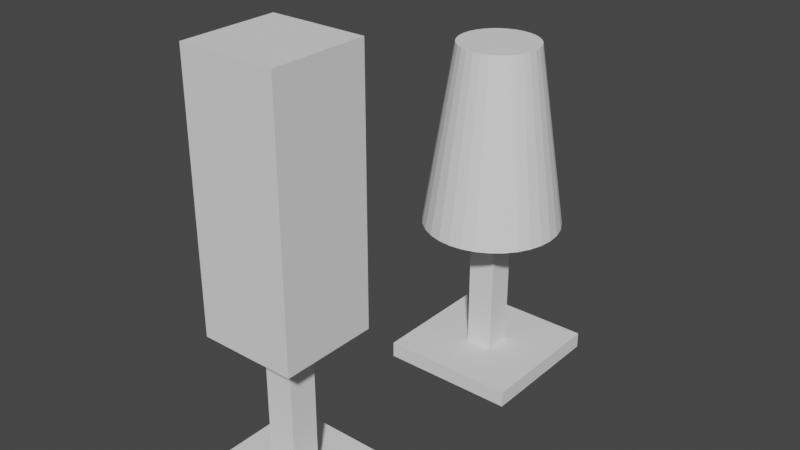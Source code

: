 # Source: Lamps.blend  (saved by Blender 3.4.6; exported with 4.5.12 LTS)
import bpy
from mathutils import Matrix  # noqa: F401  (used for matrix-valued properties, if any)

bpy.ops.wm.read_factory_settings(use_empty=True)
scene = bpy.context.scene
scene.name = 'Scene'

# ---- collections
col_collection = bpy.data.collections.new('Collection'); scene.collection.children.link(col_collection)

# ---- world
world_world = bpy.data.worlds.new('World'); scene.world = world_world
world_world.use_nodes = True; world_world.node_tree.nodes.clear()
_N = world_world.node_tree.nodes; _L = world_world.node_tree.links
n0 = _N.new('ShaderNodeOutputWorld'); n0.name = 'World Output'; n0.location = (300, 300)
n1 = _N.new('ShaderNodeBackground'); n1.name = 'Background'; n1.location = (10, 300)
n1.inputs[0].default_value = (0.05088, 0.05088, 0.05088, 1.0)
_L.new(n1.outputs[0], n0.inputs[0])
n0.is_active_output = True
world_world.color = (0.05088, 0.05088, 0.05088)
world_world.use_sun_shadow = False
world_world.sun_shadow_jitter_overblur = 0.0

# ---- meshes
me_plane = bpy.data.meshes.new('Plane')
me_plane.from_pydata([(-1.0, -1.0, 0.0), (1.0, -1.0, 0.0), (-1.0, 1.0, 0.0), (1.0, 1.0, 0.0), (-1.0, -1.0, 0.235), (1.0, -1.0, 0.235), (-1.0, 1.0, 0.235), (1.0, 1.0, 0.235), (-0.2019, -0.2019, 0.235), (0.2019, -0.2019, 0.235), (-0.2019, 0.2019, 0.235), (0.2019, 0.2019, 0.235), (-0.2019, 0.2019, 2.353), (-0.2019, -0.2019, 2.353), (0.2019, -0.2019, 2.353), (0.2019, 0.2019, 2.353), (-0.6705, 0.6705, 2.353), (-0.6705, -0.6705, 2.353), (0.6705, -0.6705, 2.353), (0.6705, 0.6705, 2.353), (-0.6705, 0.6705, 5.936), (-0.6705, -0.6705, 5.936), (0.6705, -0.6705, 5.936), (0.6705, 0.6705, 5.936)], [], [(0, 2, 3, 1), (5, 7, 11, 9), (0, 1, 5, 4), (1, 3, 7, 5), (2, 0, 4, 6), (3, 2, 6, 7), (8, 9, 14, 13), (6, 4, 8, 10), (7, 6, 10, 11), (4, 5, 9, 8), (14, 15, 19, 18), (9, 11, 15, 14), (10, 8, 13, 12), (11, 10, 12, 15), (19, 16, 20, 23), (12, 13, 17, 16), (15, 12, 16, 19), (13, 14, 18, 17), (21, 22, 23, 20), (17, 18, 22, 21), (18, 19, 23, 22), (16, 17, 21, 20)])
_uv = me_plane.uv_layers.new(name='UVMap')
_uv.uv.foreach_set('vector', [0.0, 0.0, 0.0, 1.0, 1.0, 1.0, 1.0, 0.0, 1.0, 0.0, 1.0, 1.0, 1.0, 1.0, 1.0, 0.0, 0.0, 0.0, 1.0, 0.0, 1.0, 0.0, 0.0, 0.0, 1.0, 0.0, 1.0, 1.0, 1.0, 1.0, 1.0, 0.0, 0.0, 1.0, 0.0, 0.0, 0.0, 0.0, 0.0, 1.0, 1.0, 1.0, 0.0, 1.0, 0.0, 1.0, 1.0, 1.0, 0.0, 0.0, 1.0, 0.0, 1.0, 0.0, 0.0, 0.0, 0.0, 1.0, 0.0, 0.0, 0.0, 0.0, 0.0, 1.0, 1.0, 1.0, 0.0, 1.0, 0.0, 1.0, 1.0, 1.0, 0.0, 0.0, 1.0, 0.0, 1.0, 0.0, 0.0, 0.0, 1.0, 0.0, 1.0, 1.0, 1.0, 1.0, 1.0, 0.0, 1.0, 0.0, 1.0, 1.0, 1.0, 1.0, 1.0, 0.0, 0.0, 1.0, 0.0, 0.0, 0.0, 0.0, 0.0, 1.0, 1.0, 1.0, 0.0, 1.0, 0.0, 1.0, 1.0, 1.0, 1.0, 1.0, 0.0, 1.0, 0.0, 1.0, 1.0, 1.0, 0.0, 1.0, 0.0, 0.0, 0.0, 0.0, 0.0, 1.0, 1.0, 1.0, 0.0, 1.0, 0.0, 1.0, 1.0, 1.0, 0.0, 0.0, 1.0, 0.0, 1.0, 0.0, 0.0, 0.0, 0.0, 0.0, 1.0, 0.0, 1.0, 1.0, 0.0, 1.0, 0.0, 0.0, 1.0, 0.0, 1.0, 0.0, 0.0, 0.0, 1.0, 0.0, 1.0, 1.0, 1.0, 1.0, 1.0, 0.0, 0.0, 1.0, 0.0, 0.0, 0.0, 0.0, 0.0, 1.0])
me_plane.update()
me_plane_001 = bpy.data.meshes.new('Plane.001')
me_plane_001.from_pydata([(0.1711, 4.953, 2.361), (1.488e-09, 4.969, 2.361), (0.0, 5.092, 2.361), (5.026e-09, 4.677, 5.022), (0.1951, 5.073, 2.361), (0.1141, 4.666, 5.022), (0.3827, 5.016, 2.361), (0.2238, 4.633, 5.022), (0.5556, 4.924, 2.361), (0.3249, 4.579, 5.022), (0.7071, 4.799, 2.361), (0.4136, 4.506, 5.022), (0.8315, 4.648, 2.361), (0.4863, 4.417, 5.022), (0.9239, 4.475, 2.361), (0.5404, 4.316, 5.022), (0.9808, 4.287, 2.361), (0.5736, 4.206, 5.022), (1.0, 4.092, 2.361), (0.5849, 4.092, 5.022), (0.9808, 3.897, 2.361), (0.5736, 3.978, 5.022), (0.9239, 3.71, 2.361), (0.5404, 3.868, 5.022), (0.8315, 3.537, 2.361), (0.4863, 3.767, 5.022), (0.7071, 3.385, 2.361), (0.4136, 3.679, 5.022), (0.5556, 3.261, 2.361), (0.3249, 3.606, 5.022), (0.3827, 3.168, 2.361), (0.2238, 3.552, 5.022), (0.1951, 3.111, 2.361), (0.1141, 3.519, 5.022), (0.0, 3.092, 2.361), (5.026e-09, 3.507, 5.022), (-0.1951, 3.111, 2.361), (-0.1141, 3.519, 5.022), (-0.3827, 3.168, 2.361), (-0.2238, 3.552, 5.022), (-0.5556, 3.261, 2.361), (-0.3249, 3.606, 5.022), (-0.7071, 3.385, 2.361), (-0.4136, 3.679, 5.022), (-0.8315, 3.537, 2.361), (-0.4863, 3.767, 5.022), (-0.9239, 3.71, 2.361), (-0.5404, 3.868, 5.022), (-0.9808, 3.897, 2.361), (-0.5736, 3.978, 5.022), (-1.0, 4.092, 2.361), (-0.5849, 4.092, 5.022), (-0.9808, 4.287, 2.361), (-0.5736, 4.206, 5.022), (-0.9239, 4.475, 2.361), (-0.5404, 4.316, 5.022), (-0.8315, 4.648, 2.361), (-0.4863, 4.417, 5.022), (-0.7071, 4.799, 2.361), (-0.4136, 4.506, 5.022), (-0.5556, 4.924, 2.361), (-0.3249, 4.579, 5.022), (-0.3827, 5.016, 2.361), (-0.2238, 4.633, 5.022), (-0.1951, 5.073, 2.361), (-0.1141, 4.666, 5.022), (0.3357, 4.903, 2.361), (0.4873, 4.822, 2.361), (0.6202, 4.712, 2.361), (0.7293, 4.58, 2.361), (0.8103, 4.428, 2.361), (0.8602, 4.263, 2.361), (0.8771, 4.092, 2.361), (0.8602, 3.921, 2.361), (0.8103, 3.757, 2.361), (0.7293, 3.605, 2.361), (0.6202, 3.472, 2.361), (0.4873, 3.363, 2.361), (0.3357, 3.282, 2.361), (0.1711, 3.232, 2.361), (1.488e-09, 3.215, 2.361), (-0.1711, 3.232, 2.361), (-0.3357, 3.282, 2.361), (-0.4873, 3.363, 2.361), (-0.6202, 3.472, 2.361), (-0.7293, 3.605, 2.361), (-0.8103, 3.757, 2.361), (-0.8602, 3.921, 2.361), (-0.8771, 4.092, 2.361), (-0.8602, 4.263, 2.361), (-0.8103, 4.428, 2.361), (-0.7293, 4.58, 2.361), (-0.6202, 4.712, 2.361), (-0.4873, 4.822, 2.361), (-0.3357, 4.903, 2.361), (-0.1711, 4.953, 2.361), (0.09126, 4.551, 5.022), (3.833e-09, 4.56, 5.022), (0.179, 4.524, 5.022), (0.2599, 4.481, 5.022), (0.3308, 4.423, 5.022), (0.389, 4.352, 5.022), (0.4322, 4.271, 5.022), (0.4588, 4.184, 5.022), (0.4678, 4.092, 5.022), (0.4588, 4.001, 5.022), (0.4322, 3.913, 5.022), (0.389, 3.832, 5.022), (0.3308, 3.762, 5.022), (0.2599, 3.703, 5.022), (0.179, 3.66, 5.022), (0.09126, 3.633, 5.022), (3.833e-09, 3.624, 5.022), (-0.09126, 3.633, 5.022), (-0.179, 3.66, 5.022), (-0.2599, 3.703, 5.022), (-0.3308, 3.762, 5.022), (-0.389, 3.832, 5.022), (-0.4322, 3.913, 5.022), (-0.4588, 4.001, 5.022), (-0.4678, 4.092, 5.022), (-0.4588, 4.184, 5.022), (-0.4322, 4.271, 5.022), (-0.389, 4.352, 5.022), (-0.3308, 4.423, 5.022), (-0.2599, 4.481, 5.022), (-0.179, 4.524, 5.022), (-0.09126, 4.551, 5.022)], [], [(24, 26, 76, 75), (2, 3, 5, 4), (40, 42, 84, 83), (4, 5, 7, 6), (56, 58, 92, 91), (6, 7, 9, 8), (18, 20, 73, 72), (8, 9, 11, 10), (34, 36, 81, 80), (10, 11, 13, 12), (50, 52, 89, 88), (12, 13, 15, 14), (12, 14, 70, 69), (14, 15, 17, 16), (2, 4, 0, 1), (16, 17, 19, 18), (28, 30, 78, 77), (18, 19, 21, 20), (44, 46, 86, 85), (20, 21, 23, 22), (60, 62, 94, 93), (22, 23, 25, 24), (6, 8, 67, 66), (24, 25, 27, 26), (22, 24, 75, 74), (26, 27, 29, 28), (38, 40, 83, 82), (28, 29, 31, 30), (54, 56, 91, 90), (30, 31, 33, 32), (16, 18, 72, 71), (32, 33, 35, 34), (32, 34, 80, 79), (34, 35, 37, 36), (48, 50, 88, 87), (36, 37, 39, 38), (10, 12, 69, 68), (38, 39, 41, 40), (64, 2, 1, 95), (40, 41, 43, 42), (26, 28, 77, 76), (42, 43, 45, 44), (42, 44, 85, 84), (44, 45, 47, 46), (58, 60, 93, 92), (46, 47, 49, 48), (4, 6, 66, 0), (48, 49, 51, 50), (20, 22, 74, 73), (50, 51, 53, 52), (36, 38, 82, 81), (52, 53, 55, 54), (52, 54, 90, 89), (54, 55, 57, 56), (14, 16, 71, 70), (56, 57, 59, 58), (30, 32, 79, 78), (58, 59, 61, 60), (46, 48, 87, 86), (60, 61, 63, 62), (59, 57, 123, 124), (62, 63, 65, 64), (8, 10, 68, 67), (64, 65, 3, 2), (62, 64, 95, 94), (43, 41, 115, 116), (27, 25, 107, 108), (11, 9, 99, 100), (65, 63, 126, 127), (49, 47, 118, 119), (33, 31, 110, 111), (17, 15, 102, 103), (55, 53, 121, 122), (39, 37, 113, 114), (23, 21, 105, 106), (7, 5, 96, 98), (3, 65, 127, 97), (61, 59, 124, 125), (45, 43, 116, 117), (29, 27, 108, 109), (13, 11, 100, 101), (51, 49, 119, 120), (35, 33, 111, 112), (19, 17, 103, 104), (57, 55, 122, 123), (41, 39, 114, 115), (25, 23, 106, 107), (9, 7, 98, 99), (63, 61, 125, 126), (47, 45, 117, 118), (31, 29, 109, 110), (15, 13, 101, 102), (5, 3, 97, 96), (53, 51, 120, 121), (37, 35, 112, 113), (21, 19, 104, 105), (95, 1, 0, 66, 67, 68, 69, 70, 71, 72, 73, 74, 75, 76, 77, 78, 79, 80, 81, 82, 83, 84, 85, 86, 87, 88, 89, 90, 91, 92, 93, 94), (96, 97, 127, 126, 125, 124, 123, 122, 121, 120, 119, 118, 117, 116, 115, 114, 113, 112, 111, 110, 109, 108, 107, 106, 105, 104, 103, 102, 101, 100, 99, 98)])
_uv = me_plane_001.uv_layers.new(name='UVMap')
_uv.uv.foreach_set('vector', [0.6562, 0.5, 0.625, 0.5, 0.625, 0.5, 0.6562, 0.5, 1.0, 0.5, 1.0, 1.0, 0.9688, 1.0, 0.9688, 0.5, 0.4062, 0.5, 0.375, 0.5, 0.375, 0.5, 0.4062, 0.5, 0.9688, 0.5, 0.9688, 1.0, 0.9375, 1.0, 0.9375, 0.5, 0.1562, 0.5, 0.125, 0.5, 0.125, 0.5, 0.1562, 0.5, 0.9375, 0.5, 0.9375, 1.0, 0.9062, 1.0, 0.9062, 0.5, 0.75, 0.5, 0.7188, 0.5, 0.7188, 0.5, 0.75, 0.5, 0.9062, 0.5, 0.9062, 1.0, 0.875, 1.0, 0.875, 0.5, 0.5, 0.5, 0.4688, 0.5, 0.4688, 0.5, 0.5, 0.5, 0.875, 0.5, 0.875, 1.0, 0.8438, 1.0, 0.8438, 0.5, 0.25, 0.5, 0.2188, 0.5, 0.2188, 0.5, 0.25, 0.5, 0.8438, 0.5, 0.8438, 1.0, 0.8125, 1.0, 0.8125, 0.5, 0.8438, 0.5, 0.8125, 0.5, 0.8125, 0.5, 0.8438, 0.5, 0.8125, 0.5, 0.8125, 1.0, 0.7812, 1.0, 0.7812, 0.5, 1.0, 0.5, 0.9688, 0.5, 0.9688, 0.5, 1.0, 0.5, 0.7812, 0.5, 0.7812, 1.0, 0.75, 1.0, 0.75, 0.5, 0.5938, 0.5, 0.5625, 0.5, 0.5625, 0.5, 0.5938, 0.5, 0.75, 0.5, 0.75, 1.0, 0.7188, 1.0, 0.7188, 0.5, 0.3438, 0.5, 0.3125, 0.5, 0.3125, 0.5, 0.3438, 0.5, 0.7188, 0.5, 0.7188, 1.0, 0.6875, 1.0, 0.6875, 0.5, 0.09375, 0.5, 0.0625, 0.5, 0.0625, 0.5, 0.09375, 0.5, 0.6875, 0.5, 0.6875, 1.0, 0.6562, 1.0, 0.6562, 0.5, 0.9375, 0.5, 0.9062, 0.5, 0.9062, 0.5, 0.9375, 0.5, 0.6562, 0.5, 0.6562, 1.0, 0.625, 1.0, 0.625, 0.5, 0.6875, 0.5, 0.6562, 0.5, 0.6562, 0.5, 0.6875, 0.5, 0.625, 0.5, 0.625, 1.0, 0.5938, 1.0, 0.5938, 0.5, 0.4375, 0.5, 0.4062, 0.5, 0.4062, 0.5, 0.4375, 0.5, 0.5938, 0.5, 0.5938, 1.0, 0.5625, 1.0, 0.5625, 0.5, 0.1875, 0.5, 0.1562, 0.5, 0.1562, 0.5, 0.1875, 0.5, 0.5625, 0.5, 0.5625, 1.0, 0.5312, 1.0, 0.5312, 0.5, 0.7812, 0.5, 0.75, 0.5, 0.75, 0.5, 0.7812, 0.5, 0.5312, 0.5, 0.5312, 1.0, 0.5, 1.0, 0.5, 0.5, 0.5312, 0.5, 0.5, 0.5, 0.5, 0.5, 0.5312, 0.5, 0.5, 0.5, 0.5, 1.0, 0.4688, 1.0, 0.4688, 0.5, 0.2812, 0.5, 0.25, 0.5, 0.25, 0.5, 0.2812, 0.5, 0.4688, 0.5, 0.4688, 1.0, 0.4375, 1.0, 0.4375, 0.5, 0.875, 0.5, 0.8438, 0.5, 0.8438, 0.5, 0.875, 0.5, 0.4375, 0.5, 0.4375, 1.0, 0.4062, 1.0, 0.4062, 0.5, 0.03125, 0.5, 0.0, 0.5, 0.0, 0.5, 0.03125, 0.5, 0.4062, 0.5, 0.4062, 1.0, 0.375, 1.0, 0.375, 0.5, 0.625, 0.5, 0.5938, 0.5, 0.5938, 0.5, 0.625, 0.5, 0.375, 0.5, 0.375, 1.0, 0.3438, 1.0, 0.3438, 0.5, 0.375, 0.5, 0.3438, 0.5, 0.3438, 0.5, 0.375, 0.5, 0.3438, 0.5, 0.3438, 1.0, 0.3125, 1.0, 0.3125, 0.5, 0.125, 0.5, 0.09375, 0.5, 0.09375, 0.5, 0.125, 0.5, 0.3125, 0.5, 0.3125, 1.0, 0.2812, 1.0, 0.2812, 0.5, 0.9688, 0.5, 0.9375, 0.5, 0.9375, 0.5, 0.9688, 0.5, 0.2812, 0.5, 0.2812, 1.0, 0.25, 1.0, 0.25, 0.5, 0.7188, 0.5, 0.6875, 0.5, 0.6875, 0.5, 0.7188, 0.5, 0.25, 0.5, 0.25, 1.0, 0.2188, 1.0, 0.2188, 0.5, 0.4688, 0.5, 0.4375, 0.5, 0.4375, 0.5, 0.4688, 0.5, 0.2188, 0.5, 0.2188, 1.0, 0.1875, 1.0, 0.1875, 0.5, 0.2188, 0.5, 0.1875, 0.5, 0.1875, 0.5, 0.2188, 0.5, 0.1875, 0.5, 0.1875, 1.0, 0.1562, 1.0, 0.1562, 0.5, 0.8125, 0.5, 0.7812, 0.5, 0.7812, 0.5, 0.8125, 0.5, 0.1562, 0.5, 0.1562, 1.0, 0.125, 1.0, 0.125, 0.5, 0.5625, 0.5, 0.5312, 0.5, 0.5312, 0.5, 0.5625, 0.5, 0.125, 0.5, 0.125, 1.0, 0.09375, 1.0, 0.09375, 0.5, 0.3125, 0.5, 0.2812, 0.5, 0.2812, 0.5, 0.3125, 0.5, 0.09375, 0.5, 0.09375, 1.0, 0.0625, 1.0, 0.0625, 0.5, 0.125, 1.0, 0.1562, 1.0, 0.1562, 1.0, 0.125, 1.0, 0.0625, 0.5, 0.0625, 1.0, 0.03125, 1.0, 0.03125, 0.5, 0.9062, 0.5, 0.875, 0.5, 0.875, 0.5, 0.9062, 0.5, 0.03125, 0.5, 0.03125, 1.0, 0.0, 1.0, 0.0, 0.5, 0.0625, 0.5, 0.03125, 0.5, 0.03125, 0.5, 0.0625, 0.5, 0.375, 1.0, 0.4062, 1.0, 0.4062, 1.0, 0.375, 1.0, 0.625, 1.0, 0.6562, 1.0, 0.6562, 1.0, 0.625, 1.0, 0.875, 1.0, 0.9062, 1.0, 0.9062, 1.0, 0.875, 1.0, 0.03125, 1.0, 0.0625, 1.0, 0.0625, 1.0, 0.03125, 1.0, 0.2812, 1.0, 0.3125, 1.0, 0.3125, 1.0, 0.2812, 1.0, 0.5312, 1.0, 0.5625, 1.0, 0.5625, 1.0, 0.5312, 1.0, 0.7812, 1.0, 0.8125, 1.0, 0.8125, 1.0, 0.7812, 1.0, 0.1875, 1.0, 0.2188, 1.0, 0.2188, 1.0, 0.1875, 1.0, 0.4375, 1.0, 0.4688, 1.0, 0.4688, 1.0, 0.4375, 1.0, 0.6875, 1.0, 0.7188, 1.0, 0.7188, 1.0, 0.6875, 1.0, 0.9375, 1.0, 0.9688, 1.0, 0.9688, 1.0, 0.9375, 1.0, 0.0, 1.0, 0.03125, 1.0, 0.03125, 1.0, 0.0, 1.0, 0.09375, 1.0, 0.125, 1.0, 0.125, 1.0, 0.09375, 1.0, 0.3438, 1.0, 0.375, 1.0, 0.375, 1.0, 0.3438, 1.0, 0.5938, 1.0, 0.625, 1.0, 0.625, 1.0, 0.5938, 1.0, 0.8438, 1.0, 0.875, 1.0, 0.875, 1.0, 0.8438, 1.0, 0.25, 1.0, 0.2812, 1.0, 0.2812, 1.0, 0.25, 1.0, 0.5, 1.0, 0.5312, 1.0, 0.5312, 1.0, 0.5, 1.0, 0.75, 1.0, 0.7812, 1.0, 0.7812, 1.0, 0.75, 1.0, 0.1562, 1.0, 0.1875, 1.0, 0.1875, 1.0, 0.1562, 1.0, 0.4062, 1.0, 0.4375, 1.0, 0.4375, 1.0, 0.4062, 1.0, 0.6562, 1.0, 0.6875, 1.0, 0.6875, 1.0, 0.6562, 1.0, 0.9062, 1.0, 0.9375, 1.0, 0.9375, 1.0, 0.9062, 1.0, 0.0625, 1.0, 0.09375, 1.0, 0.09375, 1.0, 0.0625, 1.0, 0.3125, 1.0, 0.3438, 1.0, 0.3438, 1.0, 0.3125, 1.0, 0.5625, 1.0, 0.5938, 1.0, 0.5938, 1.0, 0.5625, 1.0, 0.8125, 1.0, 0.8438, 1.0, 0.8438, 1.0, 0.8125, 1.0, 0.9688, 1.0, 1.0, 1.0, 1.0, 1.0, 0.9688, 1.0, 0.2188, 1.0, 0.25, 1.0, 0.25, 1.0, 0.2188, 1.0, 0.4688, 1.0, 0.5, 1.0, 0.5, 1.0, 0.4688, 1.0, 0.7188, 1.0, 0.75, 1.0, 0.75, 1.0, 0.7188, 1.0, 0.03125, 0.5, 1.0, 0.5, 0.9688, 0.5, 0.9375, 0.5, 0.9062, 0.5, 0.875, 0.5, 0.8438, 0.5, 0.8125, 0.5, 0.7812, 0.5, 0.75, 0.5, 0.7188, 0.5, 0.6875, 0.5, 0.6562, 0.5, 0.625, 0.5, 0.5938, 0.5, 0.5625, 0.5, 0.5312, 0.5, 0.5, 0.5, 0.4688, 0.5, 0.4375, 0.5, 0.4062, 0.5, 0.375, 0.5, 0.3438, 0.5, 0.3125, 0.5, 0.2812, 0.5, 0.25, 0.5, 0.2188, 0.5, 0.1875, 0.5, 0.1562, 0.5, 0.125, 0.5, 0.09375, 0.5, 0.0625, 0.5, 0.9688, 1.0, 0.0, 1.0, 0.03125, 1.0, 0.0625, 1.0, 0.09375, 1.0, 0.125, 1.0, 0.1562, 1.0, 0.1875, 1.0, 0.2188, 1.0, 0.25, 1.0, 0.2812, 1.0, 0.3125, 1.0, 0.3438, 1.0, 0.375, 1.0, 0.4062, 1.0, 0.4375, 1.0, 0.4688, 1.0, 0.5, 1.0, 0.5312, 1.0, 0.5625, 1.0, 0.5938, 1.0, 0.625, 1.0, 0.6562, 1.0, 0.6875, 1.0, 0.7188, 1.0, 0.75, 1.0, 0.7812, 1.0, 0.8125, 1.0, 0.8438, 1.0, 0.875, 1.0, 0.9062, 1.0, 0.9375, 1.0])
me_plane_001.update()
me_plane_002 = bpy.data.meshes.new('Plane.002')
me_plane_002.from_pydata([(0.2019, 4.04, 2.353), (0.2019, 3.637, 2.353), (-0.2019, 3.637, 2.353), (-0.2019, 4.04, 2.353), (0.2019, 4.04, 0.235), (-0.2019, 4.04, 0.235), (0.2019, 3.637, 0.235), (-0.2019, 3.637, 0.235), (1.0, 4.839, 0.235), (-1.0, 4.839, 0.235), (1.0, 2.839, 0.235), (-1.0, 2.839, 0.235), (1.0, 4.839, 0.0), (-1.0, 4.839, 0.0), (1.0, 2.839, 0.0), (-1.0, 2.839, 0.0)], [], [(4, 5, 3, 0), (5, 7, 2, 3), (6, 4, 0, 1), (11, 10, 6, 7), (8, 9, 5, 4), (9, 11, 7, 5), (7, 6, 1, 2), (12, 13, 9, 8), (13, 15, 11, 9), (14, 12, 8, 10), (15, 14, 10, 11), (10, 8, 4, 6), (15, 13, 12, 14)])
_uv = me_plane_002.uv_layers.new(name='UVMap')
_uv.uv.foreach_set('vector', [1.0, 1.0, 0.0, 1.0, 0.0, 1.0, 1.0, 1.0, 0.0, 1.0, 0.0, 0.0, 0.0, 0.0, 0.0, 1.0, 1.0, 0.0, 1.0, 1.0, 1.0, 1.0, 1.0, 0.0, 0.0, 0.0, 1.0, 0.0, 1.0, 0.0, 0.0, 0.0, 1.0, 1.0, 0.0, 1.0, 0.0, 1.0, 1.0, 1.0, 0.0, 1.0, 0.0, 0.0, 0.0, 0.0, 0.0, 1.0, 0.0, 0.0, 1.0, 0.0, 1.0, 0.0, 0.0, 0.0, 1.0, 1.0, 0.0, 1.0, 0.0, 1.0, 1.0, 1.0, 0.0, 1.0, 0.0, 0.0, 0.0, 0.0, 0.0, 1.0, 1.0, 0.0, 1.0, 1.0, 1.0, 1.0, 1.0, 0.0, 0.0, 0.0, 1.0, 0.0, 1.0, 0.0, 0.0, 0.0, 1.0, 0.0, 1.0, 1.0, 1.0, 1.0, 1.0, 0.0, 0.0, 0.0, 0.0, 1.0, 1.0, 1.0, 1.0, 0.0])
me_plane_002.update()

# ---- objects
ob_plane = bpy.data.objects.new('Plane', me_plane)
ob_plane_001 = bpy.data.objects.new('Plane.001', me_plane_001)
ob_plane_002 = bpy.data.objects.new('Plane.002', me_plane_002)

# ---- transforms, parenting, visibility, modifiers, constraints
ob_plane.location = (0.0, 0.0, 0.0)
ob_plane_001.location = (0.0, 0.01552, -0.1242)
ob_plane_002.location = (0.0, 0.2639, 0.0)

# ---- collection membership
col_collection.objects.link(ob_plane)
col_collection.objects.link(ob_plane_001)
col_collection.objects.link(ob_plane_002)

# ---- scene / render settings (as saved in the file)
scene.frame_start = 1; scene.frame_end = 250; scene.frame_set(1)
scene.render.engine = 'BLENDER_EEVEE_NEXT'
scene.cycles.sampling_pattern = 'TABULATED_SOBOL'
scene.cycles.use_light_tree = False
scene.view_settings.view_transform = 'Filmic'
bpy.context.view_layer.update()

# ---- added for rendering (the .blend has no active camera and no usable light): camera, sun
cam_auto = bpy.data.cameras.new('AutoCamera')
cam_auto.lens = 50.0
cam_auto.sensor_width = 36.0
cam_auto.clip_end = 1000.0
ob_auto_camera = bpy.data.objects.new('AutoCamera', cam_auto)
scene.collection.objects.link(ob_auto_camera)
ob_auto_camera.location = (8.09489, -7.65996, 9.44414)
ob_auto_camera.rotation_euler = (1.09748, -7.21219e-08, 0.694738)
scene.camera = ob_auto_camera
light_auto_sun = bpy.data.lights.new('AutoSun', 'SUN')
light_auto_sun.energy = 3.0
light_auto_sun.angle = 0.0523599
ob_auto_sun = bpy.data.objects.new('AutoSun', light_auto_sun)
scene.collection.objects.link(ob_auto_sun)
ob_auto_sun.rotation_euler = (0.872665, 0.174533, 0.523599)
bpy.context.view_layer.update()
